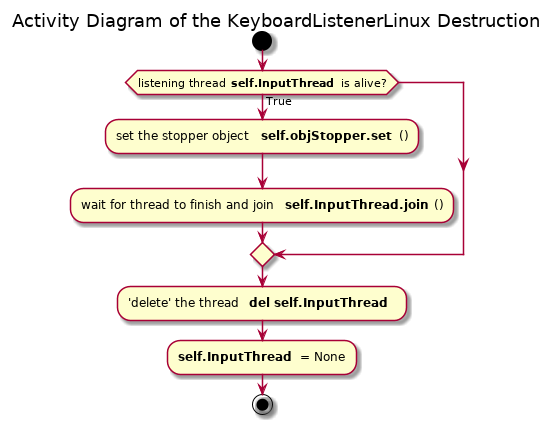

The diagram above was rendered by PlantUML. Its source (embedded in the PNG):
@startuml sudoku_ui_cli_keystroke_linux_keyboardlistenerlinux_del

title Activity Diagram of the KeyboardListenerLinux Destruction

start

if (listening thread <b>self.InputThread</b> is alive?) then (True)
        :set the stopper object <b>self.objStopper.set</b>();
        
        :wait for thread to finish and join <b>self.InputThread.join</b>();
    endif

:'delete' the thread **del self.InputThread** ;

:**self.InputThread** = None;

stop

@enduml